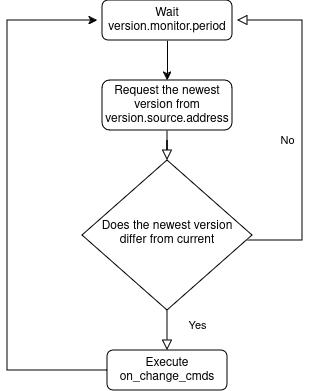

The diagram above was exported from draw.io. Its source (the exported page's mxGraphModel, read from the mxfile embedded in the PNG):
<mxGraphModel dx="1434" dy="782" grid="1" gridSize="10" guides="1" tooltips="1" connect="1" arrows="1" fold="1" page="1" pageScale="1" pageWidth="827" pageHeight="1169" math="0" shadow="0">
  <root>
    <mxCell id="WIyWlLk6GJQsqaUBKTNV-0" />
    <mxCell id="WIyWlLk6GJQsqaUBKTNV-1" parent="WIyWlLk6GJQsqaUBKTNV-0" />
    <mxCell id="WIyWlLk6GJQsqaUBKTNV-2" value="" style="rounded=0;html=1;jettySize=auto;orthogonalLoop=1;fontSize=11;endArrow=block;endFill=0;endSize=8;strokeWidth=1;shadow=0;labelBackgroundColor=none;edgeStyle=orthogonalEdgeStyle;" parent="WIyWlLk6GJQsqaUBKTNV-1" source="WIyWlLk6GJQsqaUBKTNV-3" target="WIyWlLk6GJQsqaUBKTNV-6" edge="1">
      <mxGeometry relative="1" as="geometry" />
    </mxCell>
    <mxCell id="WIyWlLk6GJQsqaUBKTNV-3" value="Request the newest version from version.source.address" style="rounded=1;whiteSpace=wrap;html=1;fontSize=12;glass=0;strokeWidth=1;shadow=0;" parent="WIyWlLk6GJQsqaUBKTNV-1" vertex="1">
      <mxGeometry x="155" y="140" width="130" height="50" as="geometry" />
    </mxCell>
    <mxCell id="WIyWlLk6GJQsqaUBKTNV-4" value="Yes" style="rounded=0;html=1;jettySize=auto;orthogonalLoop=1;fontSize=11;endArrow=block;endFill=0;endSize=8;strokeWidth=1;shadow=0;labelBackgroundColor=none;edgeStyle=orthogonalEdgeStyle;" parent="WIyWlLk6GJQsqaUBKTNV-1" source="WIyWlLk6GJQsqaUBKTNV-6" edge="1">
      <mxGeometry x="0.0098" y="30" relative="1" as="geometry">
        <mxPoint x="30" y="25" as="offset" />
        <mxPoint x="220" y="410" as="targetPoint" />
      </mxGeometry>
    </mxCell>
    <mxCell id="WIyWlLk6GJQsqaUBKTNV-5" value="No" style="edgeStyle=orthogonalEdgeStyle;rounded=0;html=1;jettySize=auto;orthogonalLoop=1;fontSize=11;endArrow=block;endFill=0;endSize=8;strokeWidth=1;shadow=0;labelBackgroundColor=none;" parent="WIyWlLk6GJQsqaUBKTNV-1" edge="1">
      <mxGeometry x="0.0278" y="15" relative="1" as="geometry">
        <mxPoint as="offset" />
        <mxPoint x="270" y="290" as="sourcePoint" />
        <mxPoint x="290" y="80" as="targetPoint" />
        <Array as="points">
          <mxPoint x="270" y="300" />
          <mxPoint x="355" y="300" />
          <mxPoint x="355" y="80" />
        </Array>
      </mxGeometry>
    </mxCell>
    <mxCell id="WIyWlLk6GJQsqaUBKTNV-6" value="Does the newest version differ from current" style="rhombus;whiteSpace=wrap;html=1;shadow=0;fontFamily=Helvetica;fontSize=12;align=center;strokeWidth=1;spacing=6;spacingTop=-4;" parent="WIyWlLk6GJQsqaUBKTNV-1" vertex="1">
      <mxGeometry x="135" y="220" width="170" height="150" as="geometry" />
    </mxCell>
    <mxCell id="CAu0HZfLd3L0Tk7NXBU7-2" style="edgeStyle=orthogonalEdgeStyle;rounded=0;orthogonalLoop=1;jettySize=auto;html=1;exitX=0;exitY=0.5;exitDx=0;exitDy=0;" edge="1" parent="WIyWlLk6GJQsqaUBKTNV-1" source="WIyWlLk6GJQsqaUBKTNV-11">
      <mxGeometry relative="1" as="geometry">
        <mxPoint x="150" y="80" as="targetPoint" />
        <Array as="points">
          <mxPoint x="60" y="430" />
          <mxPoint x="60" y="80" />
        </Array>
      </mxGeometry>
    </mxCell>
    <mxCell id="WIyWlLk6GJQsqaUBKTNV-11" value="Execute on_change_cmds" style="rounded=1;whiteSpace=wrap;html=1;fontSize=12;glass=0;strokeWidth=1;shadow=0;" parent="WIyWlLk6GJQsqaUBKTNV-1" vertex="1">
      <mxGeometry x="160" y="410" width="120" height="40" as="geometry" />
    </mxCell>
    <mxCell id="CAu0HZfLd3L0Tk7NXBU7-1" value="" style="edgeStyle=orthogonalEdgeStyle;rounded=0;orthogonalLoop=1;jettySize=auto;html=1;" edge="1" parent="WIyWlLk6GJQsqaUBKTNV-1" source="CAu0HZfLd3L0Tk7NXBU7-0" target="WIyWlLk6GJQsqaUBKTNV-3">
      <mxGeometry relative="1" as="geometry" />
    </mxCell>
    <mxCell id="CAu0HZfLd3L0Tk7NXBU7-0" value="Wait version.monitor.period" style="rounded=1;whiteSpace=wrap;html=1;fontSize=12;glass=0;strokeWidth=1;shadow=0;" vertex="1" parent="WIyWlLk6GJQsqaUBKTNV-1">
      <mxGeometry x="155" y="60" width="130" height="40" as="geometry" />
    </mxCell>
  </root>
</mxGraphModel>